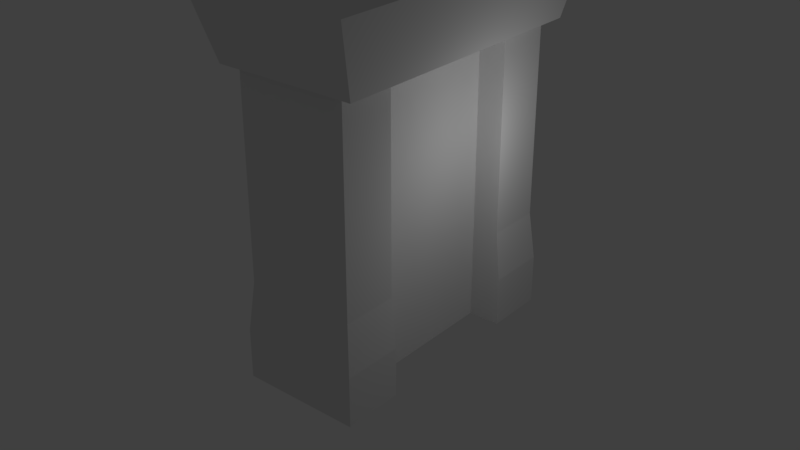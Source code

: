 # Source: Door.blend  (saved by Blender 2.79.0; exported with 4.5.12 LTS)
import bpy
from mathutils import Matrix  # noqa: F401  (used for matrix-valued properties, if any)

bpy.ops.wm.read_factory_settings(use_empty=True)
scene = bpy.context.scene
scene.name = 'Scene'

# ---- collections
col_collection_1 = bpy.data.collections.new('Collection 1'); scene.collection.children.link(col_collection_1)

# ---- world
world_world = bpy.data.worlds.new('World'); scene.world = world_world
world_world.color = (0.05088, 0.05088, 0.05088)
world_world.use_sun_shadow = False
world_world.sun_shadow_jitter_overblur = 0.0
world_world.cycles.sampling_method = 'MANUAL'

# ---- lights
light_lamp = bpy.data.lights.new('Lamp', 'POINT')
light_lamp.transmission_factor = 0.0
light_lamp.cutoff_distance = 30.0
light_lamp.energy = 100.0
light_lamp.shadow_buffer_clip_start = 1.001
light_lamp.shadow_soft_size = 0.1
light_lamp.shadow_maximum_resolution = 0.006
light_lamp.use_absolute_resolution = True

# ---- meshes
me_door = bpy.data.meshes.new('Door')
me_door.from_pydata([(-1.0, -1.0, -9.773), (-1.0, -1.0, 0.9997), (-1.0, 1.0, -9.773), (-1.0, 1.0, 0.9997), (1.0, -1.0, -9.773), (1.0, -1.0, 0.9997), (1.0, 1.0, -9.773), (1.0, 1.0, 0.9997)], [], [(0, 1, 3, 2), (2, 3, 7, 6), (6, 7, 5, 4), (4, 5, 1, 0), (2, 6, 4, 0), (7, 3, 1, 5)])
me_door.use_remesh_preserve_volume = False
me_door.use_remesh_preserve_attributes = False
me_door.use_mirror_vertex_groups = False
me_door.update()
me_doorframe = bpy.data.meshes.new('DoorFrame')
me_doorframe.from_pydata([(-1.0, -1.0, -1.0), (-1.175, -1.151, 1.0), (-0.8521, -0.9836, -9.469), (0.8521, -0.9836, -9.469), (1.0, -1.0, -1.0), (1.175, -1.151, 1.0), (-0.8521, -0.549, -9.469), (0.8521, -0.549, -9.469), (0.7842, -0.55, -1.0), (-1.0, 0.0, -1.0), (-1.0, -0.5, -1.0), (-1.175, -0.6511, 1.0), (-1.175, 0.0, 1.0), (0.7842, -0.95, -1.0), (1.0, -0.5, -1.0), (1.0, 0.0, -1.0), (-0.7842, -0.95, -1.0), (-0.7842, -0.55, -1.0), (1.175, 0.0, 1.0), (1.175, -0.6511, 1.0), (-0.9398, -1.093, 1.297), (0.9398, -1.093, 1.297), (-0.9398, -0.6511, 1.297), (-0.9398, 0.0, 1.297), (0.9398, 0.0, 1.297), (0.9398, -0.6511, 1.297), (-0.8521, -0.549, -8.057), (-0.7842, -0.55, -6.646), (-0.7842, -0.55, -5.234), (-0.7842, -0.55, -3.823), (-0.7842, -0.55, -2.411), (0.7842, -0.55, -2.411), (0.7842, -0.55, -3.823), (0.7842, -0.55, -5.234), (0.7842, -0.55, -6.646), (0.8521, -0.549, -8.057), (0.8521, -0.9836, -8.057), (0.7842, -0.95, -6.646), (0.7842, -0.95, -5.234), (0.7842, -0.95, -3.823), (0.7842, -0.95, -2.411), (-0.7842, -0.95, -2.411), (-0.7842, -0.95, -3.823), (-0.7842, -0.95, -5.234), (-0.7842, -0.95, -6.646), (-0.8521, -0.9836, -8.057)], [], [(35, 36, 3, 7), (14, 19, 5, 4), (4, 5, 1, 0), (0, 10, 17, 16), (11, 1, 20, 22), (45, 26, 6, 2), (26, 35, 7, 6), (5, 19, 25, 21), (6, 7, 3, 2), (4, 0, 16, 13), (9, 15, 14, 10), (10, 14, 8, 17), (14, 4, 13, 8), (15, 18, 19, 14), (0, 1, 11, 10), (10, 11, 12, 9), (36, 45, 2, 3), (25, 22, 20, 21), (24, 23, 22, 25), (1, 5, 21, 20), (12, 11, 22, 23), (18, 12, 23, 24), (19, 18, 24, 25), (13, 16, 41, 40), (40, 41, 42, 39), (39, 42, 43, 38), (38, 43, 44, 37), (37, 44, 45, 36), (17, 8, 31, 30), (30, 31, 32, 29), (29, 32, 33, 28), (28, 33, 34, 27), (27, 34, 35, 26), (16, 17, 30, 41), (41, 30, 29, 42), (42, 29, 28, 43), (43, 28, 27, 44), (44, 27, 26, 45), (8, 13, 40, 31), (31, 40, 39, 32), (32, 39, 38, 33), (33, 38, 37, 34), (34, 37, 36, 35)])
me_doorframe.use_remesh_preserve_volume = False
me_doorframe.use_remesh_preserve_attributes = False
me_doorframe.use_mirror_vertex_groups = False
me_doorframe.update()
arm_armature = bpy.data.armatures.new('Armature')  # bones are not reproduced

# ---- objects
ob_door_open = bpy.data.objects.new('Door Open', arm_armature)
ob_cube = bpy.data.objects.new('Cube', me_door)
ob_doorframe = bpy.data.objects.new('DoorFrame', me_doorframe)
ob_lamp = bpy.data.objects.new('Lamp', light_lamp)

# ---- transforms, parenting, visibility, modifiers, constraints
ob_door_open.location = (0.0, 0.0, 0.0)
ob_door_open.lineart.crease_threshold = 0.0
ob_cube.parent = ob_door_open
ob_cube.location = (0.0, 0.0, 7.824)
ob_cube.scale = (0.8, 2.4, 0.8)
ob_cube.lineart.crease_threshold = 0.0
_vg = ob_cube.vertex_groups.new(name='Bone')
_vg.add([0, 1, 2, 3, 4, 5, 6, 7], 1.0, 'REPLACE')
_m = ob_cube.modifiers.new('Armature', 'ARMATURE')
_m.object = ob_door_open
ob_doorframe.location = (0.0, 0.0, 9.465)
ob_doorframe.scale = (2.0, 4.0, 1.0)
ob_doorframe.lineart.crease_threshold = 0.0
_m = ob_doorframe.modifiers.new('Mirror', 'MIRROR')
_m.use_axis = (False, True, False)
ob_lamp.location = (4.076, 1.005, 5.904)
ob_lamp.rotation_euler = (0.6503, 0.05522, 1.866)
ob_lamp.lock_rotations_4d = False
ob_lamp.empty_display_type = 'ARROWS'
ob_lamp.color = (0.0, 0.0, 0.0, 0.0)
ob_lamp.lineart.crease_threshold = 0.0

# ---- collection membership
col_collection_1.objects.link(ob_door_open)
col_collection_1.objects.link(ob_cube)
col_collection_1.objects.link(ob_doorframe)
col_collection_1.objects.link(ob_lamp)

# ---- scene / render settings (as saved in the file)
scene.frame_start = 1; scene.frame_end = 240; scene.frame_set(57)
scene.render.engine = 'BLENDER_EEVEE_NEXT'
scene.render.resolution_percentage = 50
scene.render.dither_intensity = 0.0
scene.cycles.use_denoising = False
scene.cycles.samples = 128
scene.cycles.sampling_pattern = 'TABULATED_SOBOL'
scene.cycles.use_adaptive_sampling = False
scene.cycles.use_light_tree = False
scene.cycles.blur_glossy = 0.0
scene.cycles.sample_clamp_indirect = 0.0
scene.view_settings.view_transform = 'Standard'
bpy.context.view_layer.update()

# ---- added for rendering (the .blend has no active camera): camera
cam_auto = bpy.data.cameras.new('AutoCamera')
cam_auto.lens = 50.0
cam_auto.sensor_width = 36.0
cam_auto.clip_end = 1000.0
ob_auto_camera = bpy.data.objects.new('AutoCamera', cam_auto)
scene.collection.objects.link(ob_auto_camera)
ob_auto_camera.location = (16.6095, -19.9314, 16.711)
ob_auto_camera.rotation_euler = (1.09748, -7.21219e-08, 0.694738)
scene.camera = ob_auto_camera
bpy.context.view_layer.update()

